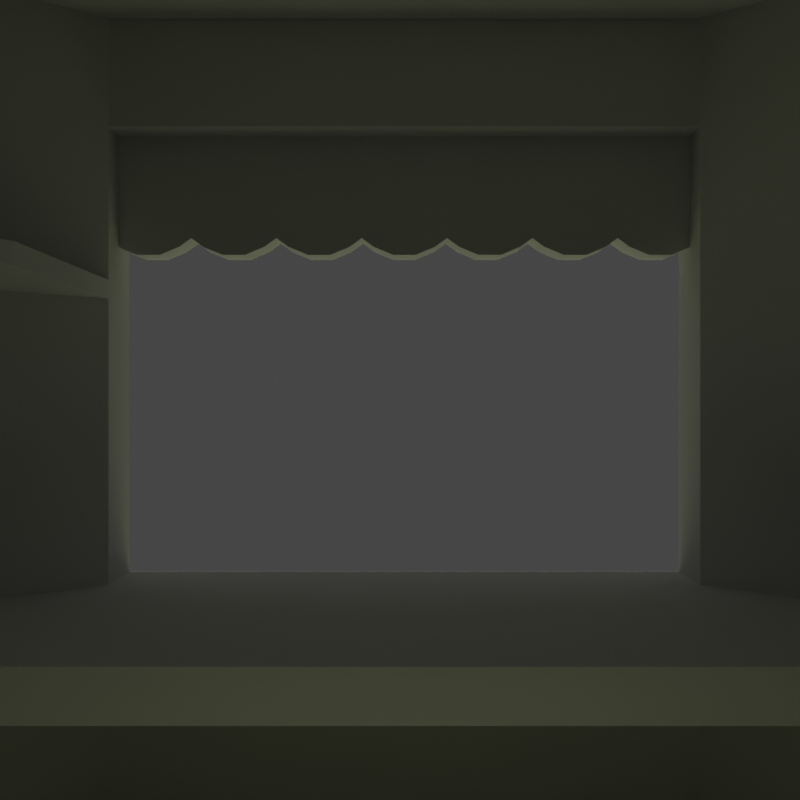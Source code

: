 # Source: Tienda_file.blend  (saved by Blender 4.0.36; exported with 4.5.12 LTS)
import bpy
from mathutils import Matrix  # noqa: F401  (used for matrix-valued properties, if any)

bpy.ops.wm.read_factory_settings(use_empty=True)
scene = bpy.context.scene
scene.name = 'Scene'

# ---- collections
col_collection = bpy.data.collections.new('Collection'); scene.collection.children.link(col_collection)
col_collection_2 = bpy.data.collections.new('Collection 2'); scene.collection.children.link(col_collection_2)

# ---- world
world_world = bpy.data.worlds.new('World'); scene.world = world_world
world_world.use_nodes = True; world_world.node_tree.nodes.clear()
_N = world_world.node_tree.nodes; _L = world_world.node_tree.links
n0 = _N.new('ShaderNodeOutputWorld'); n0.name = 'World Output'; n0.location = (300, 300)
n1 = _N.new('ShaderNodeBackground'); n1.name = 'Background'; n1.location = (10, 300)
n1.inputs[0].default_value = (0.05088, 0.05088, 0.05088, 1.0)
_L.new(n1.outputs[0], n0.inputs[0])
n0.is_active_output = True
world_world.color = (0.05088, 0.05088, 0.05088)
world_world.use_sun_shadow = False
world_world.sun_shadow_jitter_overblur = 0.0

# ---- cameras
cam_camera_001 = bpy.data.cameras.new('Camera.001')

# ---- lights
light_area = bpy.data.lights.new('Area', 'AREA')
light_area.transmission_factor = 0.0
light_area.shadow_maximum_resolution = 0.006
light_area.use_absolute_resolution = True
light_area.size = 1.0
light_area.size_y = 1.0
light_sun = bpy.data.lights.new('Sun', 'SUN')
light_sun.color = (0.7573, 0.8093, 0.4469)
light_sun.transmission_factor = 0.0
light_sun.energy = 1.0
light_area_001 = bpy.data.lights.new('Area.001', 'AREA')
light_area_001.transmission_factor = 0.0
light_area_001.shadow_maximum_resolution = 0.006
light_area_001.use_absolute_resolution = True
light_area_001.size = 1.0
light_area_001.size_y = 1.0

# ---- meshes
me_cube_004 = bpy.data.meshes.new('Cube.004')
me_cube_004.from_pydata([(0.004194, -0.1495, -0.2068), (0.004194, -0.1495, 0.1495), (0.004194, 0.1495, -0.2068), (0.004194, 0.1495, 0.1495), (0.1495, -0.1495, -0.2068), (0.1495, -0.1495, 0.1495), (0.1495, 0.1495, -0.2068), (0.1495, 0.1495, 0.1495), (0.004194, 0.0, 0.1495), (0.1495, 0.0, 0.1495), (0.004194, 0.108, -0.237), (0.004194, -0.108, -0.237), (0.004194, 0.0, -0.1248), (0.004194, 0.03954, -0.2658), (0.004194, -0.03954, -0.2658), (0.1495, -0.108, -0.237), (0.1495, 0.108, -0.237), (0.1495, 0.0, -0.1248), (0.1495, -0.03954, -0.2658), (0.1495, 0.03954, -0.2658)], [], [(6, 7, 9, 17, 16), (10, 12, 8, 3, 2), (9, 8, 1, 5), (7, 3, 8, 9), (11, 15, 4, 0), (15, 17, 9, 5, 4), (2, 6, 16, 10), (10, 13, 12), (13, 14, 12), (14, 11, 12), (15, 18, 17), (18, 19, 17), (19, 16, 17), (15, 11, 14, 18), (18, 14, 13, 19), (19, 13, 10, 16), (0, 1, 8, 12, 11)])
_uv = me_cube_004.uv_layers.new(name='UVMap')
_uv.uv.foreach_set('vector', [0.375, 0.5, 0.625, 0.5, 0.625, 0.625, 0.4569, 0.625, 0.375, 0.5347, 0.375, 0.2153, 0.4569, 0.125, 0.625, 0.125, 0.625, 0.25, 0.375, 0.25, 0.625, 0.625, 0.875, 0.625, 0.875, 0.75, 0.625, 0.75, 0.625, 0.5, 0.875, 0.5, 0.875, 0.625, 0.625, 0.625, 0.125, 0.7153, 0.375, 0.7153, 0.375, 0.75, 0.125, 0.75, 0.375, 0.7153, 0.4569, 0.625, 0.625, 0.625, 0.625, 0.75, 0.375, 0.75, 0.125, 0.5, 0.375, 0.5, 0.375, 0.5347, 0.125, 0.5347, 0.4233, 0.125, 0.4056, 0.125, 0.4569, 0.125, 0.4056, 0.125, 0.375, 0.08354, 0.4569, 0.125, 0.375, 0.08354, 0.375, 0.03467, 0.4569, 0.125, 0.375, 0.7153, 0.375, 0.6665, 0.4569, 0.625, 0.375, 0.6665, 0.375, 0.6233, 0.4569, 0.625, 0.375, 0.6233, 0.375, 0.5974, 0.4569, 0.625, 0.375, 0.7153, 0.125, 0.7153, 0.125, 0.6665, 0.375, 0.6665, 0.375, 0.6665, 0.125, 0.6665, 0.125, 0.5835, 0.375, 0.5835, 0.375, 0.5835, 0.125, 0.5835, 0.125, 0.5347, 0.375, 0.5347, 0.375, 0.0, 0.625, 0.0, 0.625, 0.125, 0.4569, 0.125, 0.375, 0.03467])
me_cube_004.update()
me_cube_003 = bpy.data.meshes.new('Cube.003')
me_cube_003.from_pydata([(-2.241, -1.0, -0.2944), (-2.241, 1.0, -0.2944), (-0.827, 2.414, -0.2944), (-0.827, -2.414, -0.2944), (1.173, 2.414, -0.2944), (1.173, -2.414, -0.2944), (-2.241, 1.0, -0.156), (-2.241, -1.0, -0.156), (-0.827, 2.414, -0.156), (-0.827, -2.414, -0.156), (1.173, -2.414, -0.156), (1.173, 2.414, -0.156), (-1.086, -1.496, -0.2944), (-1.086, -1.496, -0.156), (-1.086, 1.496, -0.2944), (-1.086, 1.496, -0.156), (-0.4465, 1.496, -0.156), (-0.4465, 1.496, -0.2944), (-0.4465, -1.496, -0.156), (-0.4465, -1.496, -0.2944), (1.173, -1.496, -0.156), (1.173, -1.496, -0.2944), (1.173, 1.496, -0.156), (1.173, 1.496, -0.2944), (-2.241, -1.0, 0.8117), (-0.827, -2.414, 0.8117), (1.173, -2.414, 0.8117), (-2.241, -1.0, 0.8743), (-0.827, -2.414, 0.8743), (1.173, -2.414, 0.8743), (-1.323, -1.0, 0.8117), (-1.323, -1.0, 0.8743), (-0.4465, -1.496, 0.8743), (-0.4465, -1.496, 0.8117), (1.173, -1.496, 0.8743), (1.173, -1.496, 0.8117)], [], [(12, 13, 18, 19), (19, 18, 20, 21), (23, 22, 16, 17), (17, 16, 15, 14), (13, 12, 14, 15), (2, 17, 14), (9, 10, 20, 18), (4, 11, 22, 23), (11, 8, 16, 22), (0, 1, 14, 12), (2, 4, 23, 17), (3, 0, 12), (9, 18, 13), (6, 7, 13, 15), (5, 3, 19, 21), (10, 5, 21, 20), (8, 6, 15), (35, 33, 32, 34), (33, 30, 31, 32), (24, 30, 33, 25), (26, 35, 34, 29), (29, 34, 32, 28), (25, 33, 35, 26), (28, 32, 31, 27), (31, 30, 24, 27), (7, 9, 13), (19, 3, 12), (1, 2, 14), (16, 8, 15)])
_uv = me_cube_003.uv_layers.new(name='UVMap')
_uv.uv.foreach_set('vector', [0.375, 0.5, 0.449, 0.5, 0.449, 0.75, 0.375, 0.75, 0.375, 0.0, 0.449, 0.0, 0.449, 0.25, 0.375, 0.25, 0.375, 0.5, 0.449, 0.5, 0.449, 0.75, 0.375, 0.75, 0.375, 0.5, 0.449, 0.5, 0.449, 0.75, 0.375, 0.75, 0.449, 0.75, 0.375, 0.75, 0.375, 0.5, 0.449, 0.5, 0.375, 0.5, 0.375, 0.5, 0.375, 0.75, 0.449, 0.0, 0.449, 0.25, 0.449, 0.25, 0.449, 0.0, 0.375, 0.5, 0.449, 0.5, 0.449, 0.5, 0.375, 0.5, 0.449, 0.5, 0.449, 0.75, 0.449, 0.75, 0.449, 0.5, 0.375, 0.75, 0.375, 0.5, 0.375, 0.5, 0.375, 0.75, 0.375, 0.75, 0.375, 0.5, 0.375, 0.5, 0.375, 0.75, 0.375, 0.75, 0.375, 0.5, 0.375, 0.5, 0.449, 0.75, 0.449, 0.75, 0.449, 0.5, 0.449, 0.5, 0.449, 0.75, 0.449, 0.75, 0.449, 0.5, 0.375, 0.25, 0.375, 0.0, 0.375, 0.0, 0.375, 0.25, 0.449, 0.25, 0.375, 0.25, 0.375, 0.25, 0.449, 0.25, 0.449, 0.5, 0.449, 0.75, 0.449, 0.75, 0.375, 0.5, 0.375, 0.75, 0.449, 0.75, 0.449, 0.5, 0.375, 0.5, 0.375, 0.75, 0.449, 0.75, 0.449, 0.5, 0.375, 0.75, 0.375, 0.75, 0.375, 0.5, 0.375, 0.5, 0.375, 0.5, 0.375, 0.5, 0.449, 0.5, 0.449, 0.5, 0.449, 0.5, 0.449, 0.5, 0.449, 0.75, 0.449, 0.75, 0.375, 0.75, 0.375, 0.75, 0.375, 0.5, 0.375, 0.5, 0.449, 0.5, 0.449, 0.5, 0.449, 0.75, 0.449, 0.75, 0.449, 0.75, 0.375, 0.75, 0.375, 0.75, 0.449, 0.75, 0.449, 0.5, 0.449, 0.75, 0.449, 0.5, 0.375, 0.75, 0.375, 0.75, 0.375, 0.5, 0.375, 0.75, 0.375, 0.5, 0.375, 0.75, 0.449, 0.5, 0.449, 0.5, 0.449, 0.75])
me_cube_003.update()
me_cube_002 = bpy.data.meshes.new('Cube.002')
me_cube_002.from_pydata([(-2.529, -1.0, -1.255), (-2.529, -1.0, 1.879), (-2.529, 1.0, -1.255), (-2.529, 1.0, 1.879), (-2.241, -1.0, -1.255), (-2.241, -1.0, 1.879), (-2.241, 1.0, -1.255), (-2.241, 1.0, 1.879), (-2.445, 1.204, -1.255), (-2.445, 1.204, 1.879), (-1.031, 2.618, -1.255), (-1.031, 2.618, 1.879), (-1.031, -2.618, 1.879), (-1.031, -2.618, -1.255), (-0.827, 2.414, -1.255), (-0.827, 2.414, 1.879), (-2.445, -1.204, -1.255), (-2.445, -1.204, 1.879), (-0.827, -2.414, -1.255), (-0.827, -2.414, 1.879), (-0.827, -2.702, 1.879), (-0.827, -2.702, -1.255), (-0.827, 2.702, -1.255), (-0.827, 2.702, 1.879), (1.173, 2.702, -1.255), (1.173, 2.702, 1.879), (1.173, 2.414, -1.255), (1.173, 2.414, 1.879), (-2.529, 1.0, -0.156), (-2.529, -1.0, -0.156), (1.173, -2.414, -1.255), (1.173, -2.414, 1.879), (1.173, -2.702, -1.255), (1.173, -2.702, 1.879), (-2.241, 1.0, -0.156), (-2.241, -1.0, -0.156), (-2.445, 1.204, -0.125), (-1.031, 2.618, -0.125), (-0.827, 2.414, -0.125), (-2.445, -1.204, -0.125), (-1.031, -2.618, -0.125), (-0.827, -2.414, -0.125), (1.173, -2.414, -0.125), (-0.827, 2.702, -0.125), (1.173, 2.702, -0.125), (1.173, 2.414, -0.125), (-0.827, -2.702, -0.125), (1.173, -2.702, -0.125), (-2.529, -1.0, 1.393), (-2.445, 1.204, 1.393), (-1.031, -2.618, 1.393), (-0.827, 2.702, 1.393), (-2.529, 1.0, 1.393), (-2.241, 1.0, 1.393), (-2.241, -1.0, 1.393), (-1.031, 2.618, 1.393), (-0.827, 2.414, 1.393), (-2.445, -1.204, 1.393), (-0.827, -2.414, 1.393), (1.173, -2.414, 1.393), (1.173, 2.702, 1.393), (1.173, 2.414, 1.393), (-0.827, -2.702, 1.393), (1.173, -2.702, 1.393), (-2.529, -1.0, 1.757), (-2.445, 1.204, 1.757), (-1.031, -2.618, 1.757), (-0.827, 2.702, 1.757), (-2.529, 1.0, 1.757), (-2.241, 1.0, 1.757), (-2.241, -1.0, 1.757), (-1.031, 2.618, 1.757), (-0.827, 2.414, 1.757), (-2.445, -1.204, 1.757), (-0.827, -2.414, 1.757), (1.173, -2.414, 1.757), (1.173, 2.702, 1.757), (1.173, 2.414, 1.757), (-0.827, -2.702, 1.757), (1.173, -2.702, 1.757), (-2.239, 0.9848, 1.751), (-2.239, -1.015, 1.751), (-0.2453, 1.01, 1.879), (-0.8369, 0.4183, 1.879), (-0.8369, -0.4183, 1.879), (-0.2453, -1.01, 1.879), (1.173, 1.01, 1.879), (1.173, -1.01, 1.879), (-0.8369, 0.4183, 1.757), (-0.8369, -0.4183, 1.757), (-0.2453, 1.01, 1.757), (-0.2453, -1.01, 1.757), (1.173, -1.01, 1.757), (1.173, 1.01, 1.757), (4.1, -2.414, -0.125), (4.1, -2.414, -1.255), (4.1, 2.702, -0.125), (4.1, 2.702, -1.255), (4.1, 2.414, -1.255), (4.1, 2.702, 1.879), (4.1, 2.414, 1.879), (4.1, 2.414, -0.125), (4.1, -2.702, -1.255), (4.1, -2.414, 1.879), (4.1, -2.702, 1.879), (4.1, -2.702, -0.125), (4.1, -2.414, 1.393), (4.1, 2.702, 1.393), (4.1, 2.414, 1.393), (4.1, -2.702, 1.393), (4.1, -2.414, 1.757), (4.1, 2.702, 1.757), (4.1, 2.414, 1.757), (4.1, -2.702, 1.757), (3.74, 2.702, 1.757), (3.74, 2.702, -0.125), (3.74, 2.702, 1.393), (3.74, 2.414, -0.125), (3.74, 2.414, 1.393), (3.74, 2.414, 1.757), (3.74, 2.702, -1.255), (3.74, 2.414, -1.255), (3.74, 2.414, 1.879), (3.74, 2.702, 1.879), (3.74, -2.702, 1.757), (3.74, -2.702, -1.255), (3.74, -2.414, -1.255), (3.74, -2.702, 1.879), (3.74, -2.414, 1.879), (3.74, -2.702, -0.125), (3.74, -2.702, 1.393), (3.74, -2.414, 1.757), (3.74, -2.414, 1.393), (3.74, -2.414, -0.125), (4.1, 1.01, -0.125), (4.1, 1.01, 1.757), (3.74, 1.01, -0.125), (4.1, 1.01, 1.879), (4.1, 1.01, -1.255), (3.74, 1.01, -1.255), (3.74, 1.01, 1.393), (4.1, 1.01, 1.393), (3.74, 1.01, 1.757), (3.74, 1.01, 1.879), (4.1, -1.01, -1.255), (3.74, -1.01, 1.393), (4.1, -1.01, 1.393), (3.74, -1.01, 1.757), (4.1, -1.01, -0.125), (4.1, -1.01, 1.757), (3.74, -1.01, -0.125), (4.1, -1.01, 1.879), (3.74, -1.01, -1.255), (3.74, -1.01, 1.879)], [], [(65, 9, 11, 71), (48, 29, 39, 57), (70, 69, 88, 89), (7, 9, 3), (10, 14, 6, 8), (15, 11, 9, 7), (66, 12, 17, 73), (19, 31, 87, 85), (66, 78, 20, 12), (16, 4, 18, 13), (5, 17, 12, 19), (6, 2, 8), (28, 36, 8, 2), (5, 1, 17), (4, 16, 0), (55, 51, 43, 37), (67, 23, 25, 76), (129, 125, 102, 105), (24, 26, 14, 22), (27, 25, 23, 15), (69, 72, 90, 88), (79, 33, 20, 78), (30, 32, 21, 18), (33, 31, 19, 20), (19, 12, 20), (18, 21, 13), (15, 23, 11), (22, 14, 10), (37, 43, 22, 10), (29, 0, 16, 39), (32, 47, 46, 21), (128, 127, 104, 103), (18, 41, 42, 30), (26, 45, 38, 14), (22, 43, 44, 24), (52, 49, 36, 28), (13, 21, 46, 40), (4, 35, 41, 18), (13, 40, 39, 16), (14, 38, 34, 6), (8, 36, 37, 10), (68, 65, 49, 52), (47, 63, 62, 46), (127, 124, 113, 104), (41, 58, 59, 42), (45, 61, 56, 38), (116, 114, 111, 107), (43, 51, 60, 44), (71, 67, 51, 55), (40, 46, 62, 50), (35, 54, 58, 41), (40, 50, 57, 39), (38, 56, 53, 34), (64, 48, 57, 73), (36, 49, 55, 37), (48, 52, 53, 54), (6, 34, 35, 4), (7, 3, 1, 5), (2, 6, 4, 0), (75, 74, 91, 92), (29, 48, 54, 35), (0, 29, 28, 2), (64, 1, 3, 68), (52, 28, 34, 53), (28, 29, 35, 34), (48, 64, 68, 52), (53, 69, 70, 54), (1, 64, 73, 17), (11, 23, 67, 71), (3, 9, 65, 68), (125, 126, 95, 102), (58, 74, 75, 59), (61, 77, 72, 56), (115, 116, 107, 96), (51, 67, 76, 60), (50, 62, 78, 66), (54, 70, 74, 58), (50, 66, 73, 57), (56, 72, 69, 53), (49, 65, 71, 55), (70, 69, 80, 81), (90, 82, 83, 88), (89, 84, 85, 91), (93, 86, 82, 90), (91, 85, 87, 92), (88, 83, 84, 89), (5, 19, 85, 84), (27, 15, 82, 86), (72, 77, 93, 90), (15, 7, 83, 82), (74, 70, 89, 91), (31, 75, 131, 128), (7, 5, 84, 83), (111, 99, 100, 112), (110, 103, 104, 113), (95, 94, 105, 102), (97, 96, 101, 98), (94, 106, 109, 105), (96, 107, 108, 101), (106, 110, 113, 109), (107, 111, 112, 108), (120, 115, 96, 97), (130, 129, 105, 109), (124, 130, 109, 113), (121, 120, 97, 98), (138, 139, 121, 98), (123, 122, 100, 99), (114, 123, 99, 111), (140, 142, 119, 118), (141, 134, 101, 108), (143, 137, 100, 122), (142, 93, 77, 119), (45, 26, 121, 117), (76, 25, 123, 114), (25, 27, 122, 123), (26, 24, 120, 121), (24, 44, 115, 120), (44, 60, 116, 115), (60, 76, 114, 116), (61, 45, 117, 118), (135, 141, 108, 112), (136, 140, 118, 117), (134, 138, 98, 101), (137, 135, 112, 100), (139, 136, 117, 121), (59, 75, 131, 132), (30, 42, 133, 126), (42, 59, 132, 133), (63, 47, 129, 130), (32, 30, 126, 125), (33, 79, 124, 127), (31, 33, 127, 128), (47, 32, 125, 129), (77, 61, 118, 119), (152, 150, 136, 139), (151, 149, 135, 137), (148, 144, 138, 134), (150, 145, 140, 136), (149, 146, 141, 135), (153, 151, 137, 143), (147, 153, 143, 142), (146, 148, 134, 141), (145, 147, 142, 140), (144, 152, 139, 138), (95, 126, 152, 144), (132, 131, 147, 145), (106, 94, 148, 146), (63, 130, 124, 79, 78, 62), (128, 103, 151, 153), (110, 106, 146, 149), (133, 132, 145, 150), (94, 95, 144, 148), (103, 110, 149, 151), (126, 133, 150, 152), (86, 143, 122, 27), (87, 153, 143, 86), (75, 92, 147, 131), (87, 31, 128, 153), (147, 92, 93, 142), (92, 87, 86, 93)])
_uv = me_cube_002.uv_layers.new(name='UVMap')
_uv.uv.foreach_set('vector', [0.616, 0.0, 0.625, 0.0, 0.625, 0.25, 0.616, 0.25, 0.767, 0.75, 0.3469, 0.75, 0.273, 0.426, 0.553, 0.286, 0.616, 0.7366, 0.616, 0.5, 0.616, 0.5, 0.616, 0.7366, 0.625, 0.75, 0.875, 0.75, 0.875, 0.5, 0.125, 0.5, 0.375, 0.5, 0.375, 0.75, 0.125, 0.75, 0.625, 0.5, 0.875, 0.5, 0.875, 0.75, 0.625, 0.75, 0.616, 0.0, 0.625, 0.0, 0.625, 0.25, 0.616, 0.25, 0.875, 0.75, 0.875, 0.5, 0.875, 0.5, 0.875, 0.75, 0.616, 0.0, 0.616, 0.75, 0.625, 0.75, 0.625, 0.0, 0.125, 0.5, 0.375, 0.5, 0.375, 0.75, 0.125, 0.75, 0.625, 0.5, 0.875, 0.5, 0.875, 0.75, 0.625, 0.75, 0.375, 0.75, 0.125, 0.5, 0.125, 0.75, 0.3469, 0.5, 0.523, 0.2219, 0.375, 0.0, 0.125, 0.5, 0.625, 0.5, 0.875, 0.75, 0.875, 0.5, 0.375, 0.5, 0.125, 0.5, 0.125, 0.75, 0.0, 0.0, 0.0, 0.0, 0.0, 0.0, 0.0, 0.0, 0.616, 0.0, 0.625, 0.0, 0.625, 0.25, 0.616, 0.25, 0.449, 0.5, 0.375, 0.5, 0.375, 0.5, 0.449, 0.5, 0.125, 0.5, 0.375, 0.5, 0.375, 0.75, 0.125, 0.75, 0.625, 0.5, 0.875, 0.5, 0.875, 0.75, 0.625, 0.75, 0.616, 0.75, 0.616, 0.5, 0.616, 0.5, 0.616, 0.75, 0.616, 0.5, 0.625, 0.5, 0.625, 0.75, 0.616, 0.75, 0.125, 0.5, 0.375, 0.5, 0.375, 0.75, 0.125, 0.75, 0.625, 0.5, 0.875, 0.5, 0.875, 0.75, 0.625, 0.75, 0.875, 0.75, 0.625, 0.0, 0.625, 0.75, 0.125, 0.75, 0.375, 0.75, 0.375, 0.0, 0.625, 0.75, 0.875, 0.75, 0.625, 0.25, 0.125, 0.75, 0.375, 0.75, 0.375, 0.25, 0.0, 0.0, 0.0, 0.0, 0.0, 0.0, 0.0, 0.0, 0.3469, 0.75, 0.125, 0.75, 0.125, 0.5, 0.273, 0.426, 0.375, 0.5, 0.449, 0.5, 0.449, 0.75, 0.375, 0.75, 0.875, 0.5, 0.625, 0.5, 0.625, 0.5, 0.875, 0.5, 0.375, 0.0, 0.449, 0.0, 0.449, 0.25, 0.375, 0.25, 0.375, 0.5, 0.449, 0.5, 0.449, 0.75, 0.375, 0.75, 0.375, 0.0, 0.449, 0.0, 0.449, 0.25, 0.375, 0.25, 0.767, 0.5, 0.803, 0.642, 0.523, 0.2219, 0.3469, 0.5, 0.375, 0.0, 0.375, 0.75, 0.449, 0.75, 0.449, 0.0, 0.375, 0.5, 0.449, 0.5, 0.449, 0.75, 0.375, 0.75, 0.375, 0.0, 0.449, 0.0, 0.449, 0.25, 0.375, 0.25, 0.375, 0.5, 0.449, 0.5, 0.449, 0.75, 0.375, 0.75, 0.375, 0.0, 0.449, 0.0, 0.449, 0.25, 0.375, 0.25, 0.848, 0.5, 0.857, 0.723, 0.803, 0.642, 0.767, 0.5, 0.449, 0.5, 0.589, 0.5, 0.589, 0.75, 0.449, 0.75, 0.625, 0.5, 0.616, 0.5, 0.616, 0.5, 0.625, 0.5, 0.449, 0.0, 0.589, 0.0, 0.589, 0.25, 0.449, 0.25, 0.449, 0.5, 0.589, 0.5, 0.589, 0.75, 0.449, 0.75, 0.589, 0.25, 0.616, 0.25, 0.616, 0.25, 0.589, 0.25, 0.449, 0.0, 0.589, 0.0, 0.589, 0.25, 0.449, 0.25, 0.0, 0.0, 0.0, 0.0, 0.0, 0.0, 0.0, 0.0, 0.449, 0.0, 0.449, 0.75, 0.589, 0.75, 0.589, 0.0, 0.449, 0.5, 0.589, 0.5, 0.589, 0.75, 0.449, 0.75, 0.449, 0.0, 0.589, 0.0, 0.589, 0.25, 0.449, 0.25, 0.449, 0.5, 0.589, 0.5, 0.589, 0.75, 0.449, 0.75, 0.848, 0.75, 0.767, 0.75, 0.553, 0.286, 0.607, 0.259, 0.449, 0.0, 0.589, 0.0, 0.589, 0.25, 0.449, 0.25, 0.589, 0.0, 0.589, 0.25, 0.589, 0.5, 0.589, 0.6966, 0.375, 0.5, 0.449, 0.5, 0.449, 0.75, 0.375, 0.75, 0.625, 0.5, 0.875, 0.5, 0.875, 0.75, 0.625, 0.75, 0.125, 0.5, 0.375, 0.5, 0.375, 0.75, 0.125, 0.75, 0.616, 0.25, 0.616, 0.0, 0.616, 0.0, 0.616, 0.25, 0.449, 0.0, 0.589, 0.0, 0.589, 0.6966, 0.449, 0.75, 0.375, 0.0, 0.449, 0.0, 0.449, 0.2527, 0.375, 0.25, 0.616, 0.0, 0.625, 0.0, 0.625, 0.25, 0.616, 0.25, 0.589, 0.25, 0.449, 0.2527, 0.449, 0.5, 0.589, 0.5, 0.449, 0.2527, 0.449, 0.0, 0.449, 0.75, 0.449, 0.5, 0.589, 0.0, 0.616, 0.0, 0.616, 0.25, 0.589, 0.25, 0.589, 0.5, 0.616, 0.5, 0.616, 0.7366, 0.589, 0.6966, 0.875, 0.75, 0.848, 0.75, 0.607, 0.259, 0.625, 0.25, 0.0, 0.0, 0.0, 0.0, 0.0, 0.0, 0.0, 0.0, 0.875, 0.5, 0.875, 0.75, 0.857, 0.723, 0.848, 0.5, 0.375, 0.5, 0.125, 0.5, 0.125, 0.5, 0.375, 0.5, 0.589, 0.0, 0.616, 0.0, 0.616, 0.25, 0.589, 0.25, 0.589, 0.5, 0.616, 0.5, 0.616, 0.75, 0.589, 0.75, 0.449, 0.25, 0.589, 0.25, 0.589, 0.25, 0.449, 0.25, 0.589, 0.0, 0.616, 0.0, 0.616, 0.25, 0.589, 0.25, 0.589, 0.0, 0.589, 0.75, 0.616, 0.75, 0.616, 0.0, 0.589, 0.5, 0.616, 0.5, 0.616, 0.75, 0.589, 0.75, 0.589, 0.0, 0.616, 0.0, 0.616, 0.25, 0.589, 0.25, 0.589, 0.5, 0.616, 0.5, 0.616, 0.75, 0.589, 0.75, 0.589, 0.0, 0.616, 0.0, 0.616, 0.25, 0.589, 0.25, 0.616, 0.7366, 0.616, 0.5, 0.616, 0.5, 0.616, 0.7366, 0.616, 0.5, 0.625, 0.5, 0.625, 0.75, 0.616, 0.75, 0.616, 0.5, 0.625, 0.5, 0.625, 0.75, 0.616, 0.75, 0.616, 0.5, 0.625, 0.5, 0.625, 0.75, 0.616, 0.75, 0.616, 0.0, 0.625, 0.0, 0.625, 0.25, 0.616, 0.25, 0.616, 0.5, 0.625, 0.5, 0.625, 0.75, 0.616, 0.7366, 0.625, 0.5, 0.625, 0.75, 0.625, 0.75, 0.625, 0.5, 0.625, 0.5, 0.625, 0.75, 0.625, 0.75, 0.625, 0.5, 0.616, 0.75, 0.616, 0.5, 0.616, 0.5, 0.616, 0.75, 0.625, 0.5, 0.625, 0.75, 0.625, 0.75, 0.625, 0.5, 0.616, 0.75, 0.616, 0.5, 0.616, 0.5, 0.616, 0.75, 0.0, 0.0, 0.0, 0.0, 0.0, 0.0, 0.0, 0.0, 0.625, 0.5, 0.625, 0.75, 0.625, 0.75, 0.625, 0.5, 0.616, 0.25, 0.625, 0.25, 0.625, 0.5, 0.616, 0.5, 0.616, 0.25, 0.625, 0.25, 0.625, 0.5, 0.616, 0.5, 0.375, 0.25, 0.449, 0.25, 0.449, 0.5, 0.375, 0.5, 0.375, 0.25, 0.449, 0.25, 0.449, 0.5, 0.375, 0.5, 0.449, 0.25, 0.589, 0.25, 0.589, 0.5, 0.449, 0.5, 0.449, 0.25, 0.589, 0.25, 0.589, 0.5, 0.449, 0.5, 0.589, 0.25, 0.616, 0.25, 0.616, 0.5, 0.589, 0.5, 0.589, 0.25, 0.616, 0.25, 0.616, 0.5, 0.589, 0.5, 0.375, 0.25, 0.449, 0.25, 0.449, 0.25, 0.375, 0.25, 0.589, 0.5, 0.449, 0.5, 0.449, 0.5, 0.589, 0.5, 0.616, 0.5, 0.589, 0.5, 0.589, 0.5, 0.616, 0.5, 0.375, 0.5, 0.125, 0.5, 0.125, 0.5, 0.375, 0.5, 0.125, 0.5, 0.125, 0.5, 0.125, 0.5, 0.125, 0.5, 0.875, 0.5, 0.625, 0.5, 0.625, 0.5, 0.875, 0.5, 0.616, 0.25, 0.625, 0.25, 0.625, 0.25, 0.616, 0.25, 0.589, 0.25, 0.616, 0.25, 0.616, 0.25, 0.589, 0.25, 0.589, 0.25, 0.449, 0.25, 0.449, 0.25, 0.589, 0.25, 0.875, 0.5, 0.875, 0.5, 0.875, 0.5, 0.875, 0.5, 0.616, 0.25, 0.616, 0.25, 0.616, 0.25, 0.616, 0.25, 0.449, 0.5, 0.375, 0.5, 0.375, 0.5, 0.449, 0.5, 0.616, 0.25, 0.625, 0.25, 0.625, 0.25, 0.616, 0.25, 0.875, 0.5, 0.625, 0.5, 0.625, 0.5, 0.875, 0.5, 0.375, 0.5, 0.125, 0.5, 0.125, 0.5, 0.375, 0.5, 0.375, 0.25, 0.449, 0.25, 0.449, 0.25, 0.375, 0.25, 0.449, 0.25, 0.589, 0.25, 0.589, 0.25, 0.449, 0.25, 0.589, 0.25, 0.616, 0.25, 0.616, 0.25, 0.589, 0.25, 0.589, 0.5, 0.449, 0.5, 0.449, 0.5, 0.589, 0.5, 0.616, 0.25, 0.589, 0.25, 0.589, 0.25, 0.616, 0.25, 0.449, 0.25, 0.589, 0.25, 0.589, 0.25, 0.449, 0.25, 0.449, 0.25, 0.375, 0.25, 0.375, 0.25, 0.449, 0.25, 0.625, 0.25, 0.616, 0.25, 0.616, 0.25, 0.625, 0.25, 0.375, 0.25, 0.449, 0.25, 0.449, 0.25, 0.375, 0.25, 0.589, 0.25, 0.616, 0.25, 0.616, 0.25, 0.589, 0.25, 0.375, 0.25, 0.449, 0.25, 0.449, 0.25, 0.375, 0.25, 0.449, 0.25, 0.589, 0.25, 0.589, 0.25, 0.449, 0.25, 0.589, 0.5, 0.449, 0.5, 0.449, 0.5, 0.589, 0.5, 0.375, 0.5, 0.125, 0.5, 0.125, 0.5, 0.375, 0.5, 0.625, 0.5, 0.616, 0.5, 0.616, 0.5, 0.625, 0.5, 0.875, 0.5, 0.625, 0.5, 0.625, 0.5, 0.875, 0.5, 0.449, 0.5, 0.375, 0.5, 0.375, 0.5, 0.449, 0.5, 0.616, 0.5, 0.589, 0.5, 0.589, 0.5, 0.616, 0.5, 0.375, 0.25, 0.449, 0.25, 0.449, 0.25, 0.375, 0.25, 0.625, 0.25, 0.616, 0.25, 0.616, 0.25, 0.625, 0.25, 0.449, 0.25, 0.375, 0.25, 0.375, 0.25, 0.449, 0.25, 0.449, 0.25, 0.589, 0.25, 0.589, 0.25, 0.449, 0.25, 0.616, 0.25, 0.589, 0.25, 0.589, 0.25, 0.616, 0.25, 0.875, 0.5, 0.875, 0.5, 0.875, 0.5, 0.875, 0.5, 0.616, 0.25, 0.625, 0.25, 0.625, 0.25, 0.616, 0.25, 0.589, 0.25, 0.449, 0.25, 0.449, 0.25, 0.589, 0.25, 0.589, 0.25, 0.616, 0.25, 0.616, 0.25, 0.589, 0.25, 0.125, 0.5, 0.125, 0.5, 0.125, 0.5, 0.125, 0.5, 0.125, 0.5, 0.125, 0.5, 0.125, 0.5, 0.125, 0.5, 0.589, 0.25, 0.616, 0.25, 0.616, 0.25, 0.589, 0.25, 0.589, 0.25, 0.449, 0.25, 0.449, 0.25, 0.589, 0.25, 0.589, 0.5, 0.589, 0.5, 0.616, 0.5, 0.616, 0.5, 0.616, 0.75, 0.589, 0.75, 0.875, 0.5, 0.875, 0.5, 0.875, 0.5, 0.875, 0.5, 0.616, 0.25, 0.589, 0.25, 0.589, 0.25, 0.616, 0.25, 0.449, 0.25, 0.589, 0.25, 0.589, 0.25, 0.449, 0.25, 0.449, 0.25, 0.375, 0.25, 0.375, 0.25, 0.449, 0.25, 0.625, 0.25, 0.616, 0.25, 0.616, 0.25, 0.625, 0.25, 0.375, 0.25, 0.449, 0.25, 0.449, 0.25, 0.375, 0.25, 0.875, 0.5, 0.875, 0.5, 0.875, 0.5, 0.875, 0.5, 0.875, 0.5, 0.875, 0.5, 0.875, 0.5, 0.875, 0.5, 0.616, 0.25, 0.616, 0.25, 0.616, 0.25, 0.616, 0.25, 0.875, 0.5, 0.875, 0.5, 0.875, 0.5, 0.875, 0.5, 0.616, 0.25, 0.616, 0.25, 0.616, 0.25, 0.616, 0.25, 0.616, 0.25, 0.625, 0.25, 0.625, 0.25, 0.616, 0.25])
me_cube_002.update()
me_plane = bpy.data.meshes.new('Plane')
me_plane.from_pydata([(-1.0, -1.0, 0.0), (1.0, -1.0, 0.0), (-1.0, 1.0, 0.0), (1.0, 1.0, 0.0)], [], [(0, 1, 3, 2)])
_uv = me_plane.uv_layers.new(name='UVMap')
_uv.uv.foreach_set('vector', [0.0, 0.0, 1.0, 0.0, 1.0, 1.0, 0.0, 1.0])
me_plane.update()

# ---- objects
ob_camera = bpy.data.objects.new('Camera', cam_camera_001)
ob_area = bpy.data.objects.new('Area', light_area)
ob_sun = bpy.data.objects.new('Sun', light_sun)
ob_area_001 = bpy.data.objects.new('Area.001', light_area_001)
ob_cortina = bpy.data.objects.new('Cortina', me_cube_004)
ob_mesas = bpy.data.objects.new('Mesas', me_cube_003)
ob_paredes = bpy.data.objects.new('Paredes', me_cube_002)
ob_suelo = bpy.data.objects.new('Suelo', me_plane)

# ---- transforms, parenting, visibility, modifiers, constraints
ob_camera.location = (3.175, -0.02968, 3.589)
ob_camera.rotation_euler = (1.571, 0.0, 1.571)
ob_camera.scale = (2.097, 2.097, 2.097)
ob_area.location = (0.8919, -0.02968, 12.26)
ob_area.scale = (8.8, 8.8, 8.8)
ob_sun.location = (-5.305, -0.02968, 5.733)
ob_sun.scale = (2.097, 2.097, 2.097)
ob_area_001.location = (-9.348, -0.02968, 12.26)
ob_area_001.rotation_euler = (-0.1526, -0.8559, 0.2199)
ob_area_001.scale = (8.8, 8.8, 8.8)
ob_cortina.location = (-5.305, -1.88, 5.215)
ob_cortina.scale = (2.097, 2.097, 2.097)
_m = ob_cortina.modifiers.new('Array', 'ARRAY')
_m.count = 7
_m.relative_offset_displace = (0.0, 1.0, 0.0)
ob_mesas.location = (0.0, 0.0, 2.608)
ob_mesas.scale = (2.097, 2.097, 2.097)
ob_paredes.location = (0.0, 0.0, 2.608)
ob_paredes.scale = (2.097, 2.097, 2.097)
ob_suelo.location = (0.0, 0.0, -0.02496)
ob_suelo.scale = (12.58, 12.58, 12.58)

# ---- collection membership
scene.collection.objects.link(ob_camera)
scene.collection.objects.link(ob_area)
scene.collection.objects.link(ob_sun)
scene.collection.objects.link(ob_area_001)
col_collection_2.objects.link(ob_cortina)
col_collection_2.objects.link(ob_mesas)
col_collection_2.objects.link(ob_paredes)
col_collection_2.objects.link(ob_suelo)

# ---- scene / render settings (as saved in the file)
scene.camera = ob_camera
scene.frame_start = 1; scene.frame_end = 250; scene.frame_set(1)
scene.render.engine = 'CYCLES'
scene.render.resolution_x = 1080
scene.render.use_single_layer = True
scene.cycles.samples = 128
scene.cycles.sampling_pattern = 'TABULATED_SOBOL'
scene.cycles.use_adaptive_sampling = False
scene.cycles.max_bounces = 6
scene.cycles.diffuse_bounces = 3
scene.cycles.glossy_bounces = 3
scene.cycles.transmission_bounces = 4
scene.cycles.transparent_max_bounces = 4
scene.eevee.use_gtao = True
scene.eevee.use_raytracing = True
scene.view_settings.view_transform = 'Filmic'
bpy.context.view_layer.update()
